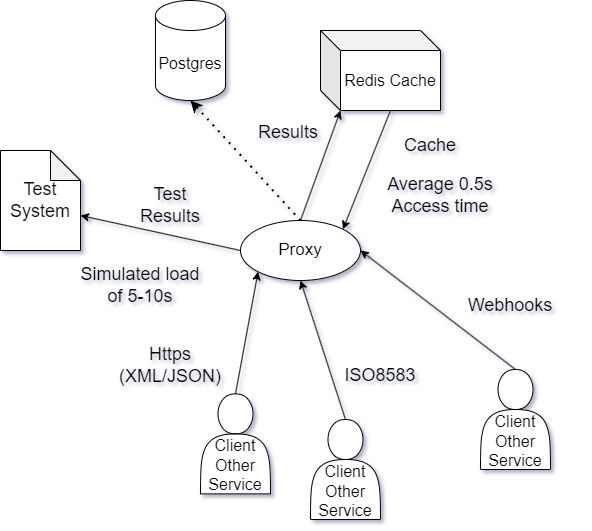

The diagram above was exported from draw.io. Its source (the exported page's mxGraphModel, read from the mxfile embedded in the PNG):
<mxGraphModel dx="1009" dy="581" grid="1" gridSize="10" guides="1" tooltips="1" connect="1" arrows="1" fold="1" page="1" pageScale="1" pageWidth="827" pageHeight="1169" math="0" shadow="1">
  <root>
    <mxCell id="WIyWlLk6GJQsqaUBKTNV-0" />
    <mxCell id="WIyWlLk6GJQsqaUBKTNV-1" parent="WIyWlLk6GJQsqaUBKTNV-0" />
    <mxCell id="IcwxSNx7jRmSdAVXut2c-3" value="" style="endArrow=classic;dashed=1;html=1;dashPattern=1 3;strokeWidth=2;rounded=0;entryX=0.5;entryY=1;entryDx=0;entryDy=0;exitX=0.5;exitY=0;exitDx=0;exitDy=0;endFill=1;startArrow=none;startFill=0;entryPerimeter=0;" edge="1" parent="WIyWlLk6GJQsqaUBKTNV-1" source="IcwxSNx7jRmSdAVXut2c-5" target="IcwxSNx7jRmSdAVXut2c-9">
      <mxGeometry width="50" height="50" relative="1" as="geometry">
        <mxPoint x="410" y="270" as="sourcePoint" />
        <mxPoint x="480" y="160" as="targetPoint" />
      </mxGeometry>
    </mxCell>
    <mxCell id="IcwxSNx7jRmSdAVXut2c-4" value="" style="endArrow=classic;html=1;rounded=0;entryX=0;entryY=0;entryDx=20;entryDy=80;exitX=0.5;exitY=0;exitDx=0;exitDy=0;startArrow=none;startFill=0;entryPerimeter=0;" edge="1" parent="WIyWlLk6GJQsqaUBKTNV-1" source="IcwxSNx7jRmSdAVXut2c-5" target="IcwxSNx7jRmSdAVXut2c-8">
      <mxGeometry width="50" height="50" relative="1" as="geometry">
        <mxPoint x="410" y="270" as="sourcePoint" />
        <mxPoint x="630" y="185" as="targetPoint" />
      </mxGeometry>
    </mxCell>
    <mxCell id="IcwxSNx7jRmSdAVXut2c-5" value="&lt;font style=&quot;font-size: 17px;&quot;&gt;Proxy&lt;/font&gt;" style="ellipse;whiteSpace=wrap;html=1;" vertex="1" parent="WIyWlLk6GJQsqaUBKTNV-1">
      <mxGeometry x="530" y="270" width="120" height="60" as="geometry" />
    </mxCell>
    <mxCell id="IcwxSNx7jRmSdAVXut2c-8" value="&lt;font style=&quot;font-size: 16px;&quot;&gt;Redis Cache&lt;/font&gt;" style="shape=cube;whiteSpace=wrap;html=1;boundedLbl=1;backgroundOutline=1;darkOpacity=0.05;darkOpacity2=0.1;" vertex="1" parent="WIyWlLk6GJQsqaUBKTNV-1">
      <mxGeometry x="610" y="80" width="120" height="80" as="geometry" />
    </mxCell>
    <mxCell id="IcwxSNx7jRmSdAVXut2c-9" value="&lt;font style=&quot;font-size: 16px;&quot;&gt;Postgres&lt;/font&gt;" style="shape=cylinder3;whiteSpace=wrap;html=1;boundedLbl=1;backgroundOutline=1;size=15;" vertex="1" parent="WIyWlLk6GJQsqaUBKTNV-1">
      <mxGeometry x="445" y="50" width="70" height="100" as="geometry" />
    </mxCell>
    <mxCell id="IcwxSNx7jRmSdAVXut2c-11" value="&lt;font style=&quot;font-size: 18px;&quot;&gt;Test&lt;br&gt;System&lt;/font&gt;" style="shape=note;whiteSpace=wrap;html=1;backgroundOutline=1;darkOpacity=0.05;" vertex="1" parent="WIyWlLk6GJQsqaUBKTNV-1">
      <mxGeometry x="290" y="200" width="80" height="100" as="geometry" />
    </mxCell>
    <mxCell id="IcwxSNx7jRmSdAVXut2c-12" value="" style="endArrow=classic;html=1;rounded=0;entryX=0;entryY=0;entryDx=80;entryDy=65;entryPerimeter=0;exitX=0;exitY=0.5;exitDx=0;exitDy=0;" edge="1" parent="WIyWlLk6GJQsqaUBKTNV-1" source="IcwxSNx7jRmSdAVXut2c-5" target="IcwxSNx7jRmSdAVXut2c-11">
      <mxGeometry width="50" height="50" relative="1" as="geometry">
        <mxPoint x="390" y="400" as="sourcePoint" />
        <mxPoint x="440" y="350" as="targetPoint" />
      </mxGeometry>
    </mxCell>
    <mxCell id="IcwxSNx7jRmSdAVXut2c-14" value="&lt;br&gt;&lt;br&gt;&lt;br&gt;&lt;font style=&quot;font-size: 16px;&quot;&gt;Client&lt;br&gt;Other Service&lt;/font&gt;" style="shape=actor;whiteSpace=wrap;html=1;" vertex="1" parent="WIyWlLk6GJQsqaUBKTNV-1">
      <mxGeometry x="490" y="443.39" width="70" height="100" as="geometry" />
    </mxCell>
    <mxCell id="IcwxSNx7jRmSdAVXut2c-15" value="" style="endArrow=classic;html=1;rounded=0;exitX=0.5;exitY=0;exitDx=0;exitDy=0;entryX=0;entryY=1;entryDx=0;entryDy=0;" edge="1" parent="WIyWlLk6GJQsqaUBKTNV-1" source="IcwxSNx7jRmSdAVXut2c-14" target="IcwxSNx7jRmSdAVXut2c-5">
      <mxGeometry width="50" height="50" relative="1" as="geometry">
        <mxPoint x="325" y="393.39" as="sourcePoint" />
        <mxPoint x="527.573593128807" y="324.60320343559647" as="targetPoint" />
      </mxGeometry>
    </mxCell>
    <mxCell id="IcwxSNx7jRmSdAVXut2c-17" value="" style="endArrow=classic;html=1;rounded=0;exitX=0;exitY=0;exitDx=70;exitDy=80;exitPerimeter=0;entryX=1;entryY=0;entryDx=0;entryDy=0;" edge="1" parent="WIyWlLk6GJQsqaUBKTNV-1" source="IcwxSNx7jRmSdAVXut2c-8" target="IcwxSNx7jRmSdAVXut2c-5">
      <mxGeometry width="50" height="50" relative="1" as="geometry">
        <mxPoint x="390" y="290" as="sourcePoint" />
        <mxPoint x="440" y="240" as="targetPoint" />
      </mxGeometry>
    </mxCell>
    <mxCell id="IcwxSNx7jRmSdAVXut2c-18" value="&lt;font style=&quot;font-size: 18px;&quot;&gt;Cache&lt;/font&gt;" style="text;html=1;strokeColor=none;fillColor=none;align=center;verticalAlign=middle;whiteSpace=wrap;rounded=0;" vertex="1" parent="WIyWlLk6GJQsqaUBKTNV-1">
      <mxGeometry x="690" y="180" width="60" height="30" as="geometry" />
    </mxCell>
    <mxCell id="IcwxSNx7jRmSdAVXut2c-19" value="&lt;font style=&quot;font-size: 18px;&quot;&gt;Average 0.5s Access time&lt;/font&gt;" style="text;html=1;strokeColor=none;fillColor=none;align=center;verticalAlign=middle;whiteSpace=wrap;rounded=0;" vertex="1" parent="WIyWlLk6GJQsqaUBKTNV-1">
      <mxGeometry x="660" y="230" width="140" height="30" as="geometry" />
    </mxCell>
    <mxCell id="IcwxSNx7jRmSdAVXut2c-20" value="&lt;font style=&quot;font-size: 18px;&quot;&gt;Simulated load of 5-10s&lt;/font&gt;" style="text;html=1;strokeColor=none;fillColor=none;align=center;verticalAlign=middle;whiteSpace=wrap;rounded=0;" vertex="1" parent="WIyWlLk6GJQsqaUBKTNV-1">
      <mxGeometry x="360" y="320" width="140" height="30" as="geometry" />
    </mxCell>
    <mxCell id="IcwxSNx7jRmSdAVXut2c-21" value="&lt;font style=&quot;font-size: 18px;&quot;&gt;Test Results&lt;/font&gt;" style="text;html=1;strokeColor=none;fillColor=none;align=center;verticalAlign=middle;whiteSpace=wrap;rounded=0;" vertex="1" parent="WIyWlLk6GJQsqaUBKTNV-1">
      <mxGeometry x="430" y="240" width="60" height="30" as="geometry" />
    </mxCell>
    <mxCell id="IcwxSNx7jRmSdAVXut2c-22" value="&lt;font style=&quot;font-size: 18px;&quot;&gt;Results&lt;/font&gt;" style="text;html=1;strokeColor=none;fillColor=none;align=center;verticalAlign=middle;whiteSpace=wrap;rounded=0;" vertex="1" parent="WIyWlLk6GJQsqaUBKTNV-1">
      <mxGeometry x="548" y="167" width="60" height="30" as="geometry" />
    </mxCell>
    <mxCell id="IcwxSNx7jRmSdAVXut2c-23" value="&lt;font style=&quot;font-size: 18px;&quot;&gt;Https&lt;br&gt;(XML/JSON)&lt;br&gt;&lt;/font&gt;" style="text;html=1;strokeColor=none;fillColor=none;align=center;verticalAlign=middle;whiteSpace=wrap;rounded=0;" vertex="1" parent="WIyWlLk6GJQsqaUBKTNV-1">
      <mxGeometry x="390" y="400" width="140" height="30" as="geometry" />
    </mxCell>
    <mxCell id="IcwxSNx7jRmSdAVXut2c-24" value="&lt;br&gt;&lt;br&gt;&lt;br&gt;&lt;font style=&quot;font-size: 16px;&quot;&gt;Client&lt;br&gt;Other Service&lt;/font&gt;" style="shape=actor;whiteSpace=wrap;html=1;" vertex="1" parent="WIyWlLk6GJQsqaUBKTNV-1">
      <mxGeometry x="600" y="469" width="70" height="100" as="geometry" />
    </mxCell>
    <mxCell id="IcwxSNx7jRmSdAVXut2c-25" value="" style="endArrow=classic;html=1;rounded=0;exitX=0.5;exitY=0;exitDx=0;exitDy=0;entryX=0.5;entryY=1;entryDx=0;entryDy=0;" edge="1" parent="WIyWlLk6GJQsqaUBKTNV-1" target="IcwxSNx7jRmSdAVXut2c-5">
      <mxGeometry width="50" height="50" relative="1" as="geometry">
        <mxPoint x="635" y="469" as="sourcePoint" />
        <mxPoint x="590" y="330" as="targetPoint" />
      </mxGeometry>
    </mxCell>
    <mxCell id="IcwxSNx7jRmSdAVXut2c-26" value="&lt;font style=&quot;font-size: 18px;&quot;&gt;ISO8583&lt;/font&gt;" style="text;html=1;strokeColor=none;fillColor=none;align=center;verticalAlign=middle;whiteSpace=wrap;rounded=0;" vertex="1" parent="WIyWlLk6GJQsqaUBKTNV-1">
      <mxGeometry x="600" y="410" width="140" height="30" as="geometry" />
    </mxCell>
    <mxCell id="IcwxSNx7jRmSdAVXut2c-29" value="&lt;br&gt;&lt;br&gt;&lt;br&gt;&lt;font style=&quot;font-size: 16px;&quot;&gt;Client&lt;br&gt;Other Service&lt;/font&gt;" style="shape=actor;whiteSpace=wrap;html=1;" vertex="1" parent="WIyWlLk6GJQsqaUBKTNV-1">
      <mxGeometry x="770" y="419" width="70" height="100" as="geometry" />
    </mxCell>
    <mxCell id="IcwxSNx7jRmSdAVXut2c-30" value="" style="endArrow=classic;html=1;rounded=0;exitX=0.5;exitY=0;exitDx=0;exitDy=0;entryX=1;entryY=0.5;entryDx=0;entryDy=0;" edge="1" parent="WIyWlLk6GJQsqaUBKTNV-1" target="IcwxSNx7jRmSdAVXut2c-5">
      <mxGeometry width="50" height="50" relative="1" as="geometry">
        <mxPoint x="805" y="419" as="sourcePoint" />
        <mxPoint x="760" y="280" as="targetPoint" />
      </mxGeometry>
    </mxCell>
    <mxCell id="IcwxSNx7jRmSdAVXut2c-31" value="&lt;font style=&quot;font-size: 18px;&quot;&gt;Webhooks&lt;/font&gt;" style="text;html=1;strokeColor=none;fillColor=none;align=center;verticalAlign=middle;whiteSpace=wrap;rounded=0;" vertex="1" parent="WIyWlLk6GJQsqaUBKTNV-1">
      <mxGeometry x="730" y="340" width="140" height="30" as="geometry" />
    </mxCell>
    <mxCell id="IcwxSNx7jRmSdAVXut2c-32" style="edgeStyle=orthogonalEdgeStyle;rounded=0;orthogonalLoop=1;jettySize=auto;html=1;exitX=0.5;exitY=1;exitDx=0;exitDy=0;" edge="1" parent="WIyWlLk6GJQsqaUBKTNV-1" source="IcwxSNx7jRmSdAVXut2c-23" target="IcwxSNx7jRmSdAVXut2c-23">
      <mxGeometry relative="1" as="geometry" />
    </mxCell>
  </root>
</mxGraphModel>